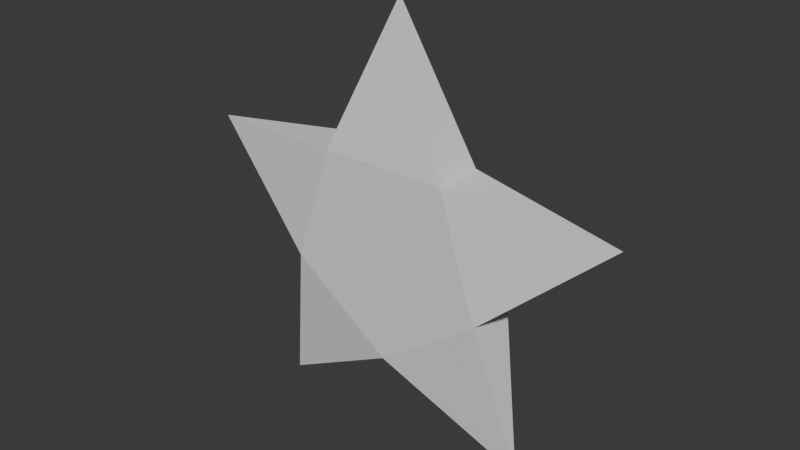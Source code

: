 # Source: star.blend  (saved by Blender 4.0.36; exported with 4.5.12 LTS)
import bpy
from mathutils import Matrix  # noqa: F401  (used for matrix-valued properties, if any)

bpy.ops.wm.read_factory_settings(use_empty=True)
scene = bpy.context.scene
scene.name = 'Scene'

# ---- collections
col_collection = bpy.data.collections.new('Collection'); scene.collection.children.link(col_collection)

# ---- world
world_world = bpy.data.worlds.new('World'); scene.world = world_world
world_world.use_nodes = True; world_world.node_tree.nodes.clear()
_N = world_world.node_tree.nodes; _L = world_world.node_tree.links
n0 = _N.new('ShaderNodeOutputWorld'); n0.name = 'World Output'; n0.location = (300, 300)
n1 = _N.new('ShaderNodeBackground'); n1.name = 'Background'; n1.location = (10, 300)
n1.inputs[0].default_value = (0.05088, 0.05088, 0.05088, 1.0)
_L.new(n1.outputs[0], n0.inputs[0])
n0.is_active_output = True
world_world.color = (0.05088, 0.05088, 0.05088)
world_world.use_sun_shadow = False
world_world.sun_shadow_jitter_overblur = 0.0

# ---- meshes
me_cylinder_003 = bpy.data.meshes.new('Cylinder.003')
me_cylinder_003.from_pydata([(2.189e-09, 0.8512, -1.043), (2.189e-09, 0.8512, 1.043), (0.8095, 0.263, -1.043), (0.8095, 0.263, 1.043), (0.5003, -0.6886, -1.043), (0.5003, -0.6886, 1.043), (-0.5003, -0.6886, -1.043), (-0.5003, -0.6886, 1.043), (-0.8095, 0.263, -1.043), (-0.8095, 0.263, 1.043), (1.084, 1.491, 0.0), (1.753, -0.5697, 0.0), (-1.084, 1.491, 0.0), (-1.753, -0.5697, 0.0), (0.0, -1.844, 0.0)], [], [(0, 1, 10), (3, 5, 11), (7, 6, 14), (3, 1, 9, 7, 5), (7, 9, 13), (1, 0, 12), (0, 2, 4, 6, 8), (2, 0, 10), (3, 2, 10), (1, 3, 10), (2, 3, 11), (5, 4, 11), (4, 2, 11), (0, 8, 12), (9, 1, 12), (8, 9, 12), (6, 7, 13), (9, 8, 13), (8, 6, 13), (6, 4, 14), (5, 7, 14), (4, 5, 14)])
_uv = me_cylinder_003.uv_layers.new(name='UVMap')
_uv.uv.foreach_set('vector', [2.98e-08, 0.5, 2.98e-08, 1.0, 2.98e-08, 0.5, 0.4783, 0.3242, 0.3911, 0.05584, 0.4783, 0.3242, 0.4, 1.0, 0.4, 0.5, 0.4, 1.0, 0.4783, 0.3242, 0.25, 0.49, 0.02175, 0.3242, 0.1089, 0.05584, 0.3911, 0.05584, 0.1089, 0.05584, 0.02175, 0.3242, 0.1089, 0.05584, 2.98e-08, 1.0, 2.98e-08, 0.5, 2.98e-08, 1.0, 0.75, 0.49, 0.9783, 0.3242, 0.8911, 0.05584, 0.6089, 0.05584, 0.5217, 0.3242, 0.9783, 0.3242, 0.75, 0.49, 0.9783, 0.3242, 0.8, 1.0, 0.8, 0.5, 0.8, 1.0, 0.25, 0.49, 0.4783, 0.3242, 0.25, 0.49, 0.8, 0.5, 0.8, 1.0, 0.8, 0.5, 0.6, 1.0, 0.6, 0.5, 0.6, 1.0, 0.8911, 0.05584, 0.9783, 0.3242, 0.8911, 0.05584, 0.75, 0.49, 0.5217, 0.3242, 0.75, 0.49, 0.02175, 0.3242, 0.25, 0.49, 0.02175, 0.3242, 0.2, 0.5, 0.2, 1.0, 0.2, 0.5, 0.4, 0.5, 0.4, 1.0, 0.4, 0.5, 0.2, 1.0, 0.2, 0.5, 0.2, 1.0, 0.5217, 0.3242, 0.6089, 0.05584, 0.5217, 0.3242, 0.6089, 0.05584, 0.8911, 0.05584, 0.6089, 0.05584, 0.3911, 0.05584, 0.1089, 0.05584, 0.3911, 0.05584, 0.6, 0.5, 0.6, 1.0, 0.6, 0.5])
me_cylinder_003.update()

# ---- objects
ob_cylinder_002 = bpy.data.objects.new('Cylinder.002', me_cylinder_003)

# ---- transforms, parenting, visibility, modifiers, constraints
ob_cylinder_002.location = (0.0, 0.0, 0.0)
ob_cylinder_002.rotation_euler = (1.571, 3.142, 0.0)
ob_cylinder_002.scale = (1.0, 1.0, 0.1909)

# ---- collection membership
col_collection.objects.link(ob_cylinder_002)

# ---- scene / render settings (as saved in the file)
scene.frame_start = 1; scene.frame_end = 250; scene.frame_set(1)
scene.render.engine = 'BLENDER_EEVEE_NEXT'
scene.cycles.sampling_pattern = 'TABULATED_SOBOL'
bpy.context.view_layer.update()

# ---- added for rendering (the .blend has no active camera and no usable light): camera, sun
cam_auto = bpy.data.cameras.new('AutoCamera')
cam_auto.lens = 50.0
cam_auto.sensor_width = 36.0
cam_auto.clip_end = 1000.0
ob_auto_camera = bpy.data.objects.new('AutoCamera', cam_auto)
scene.collection.objects.link(ob_auto_camera)
ob_auto_camera.location = (4.49256, -5.39107, 3.77009)
ob_auto_camera.rotation_euler = (1.09748, -7.21219e-08, 0.694738)
scene.camera = ob_auto_camera
light_auto_sun = bpy.data.lights.new('AutoSun', 'SUN')
light_auto_sun.energy = 3.0
light_auto_sun.angle = 0.0523599
ob_auto_sun = bpy.data.objects.new('AutoSun', light_auto_sun)
scene.collection.objects.link(ob_auto_sun)
ob_auto_sun.rotation_euler = (0.872665, 0.174533, 0.523599)
bpy.context.view_layer.update()

